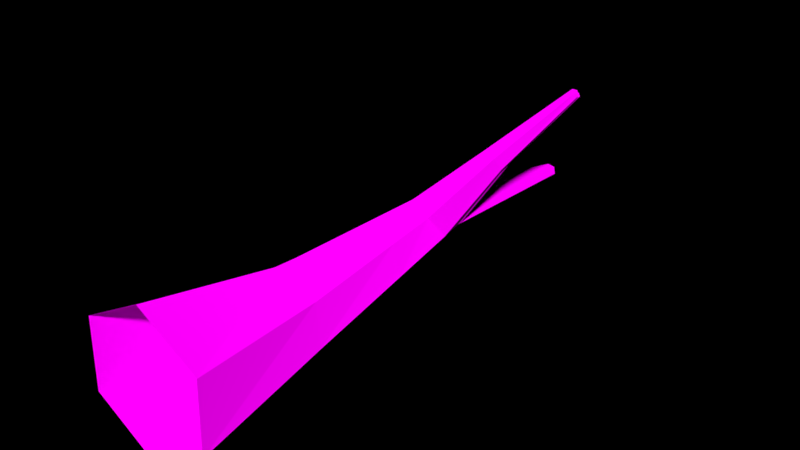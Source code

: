 # Source: Tree_Winter_2_.blend  (saved by Blender 2.79.0; exported with 4.5.12 LTS)
import bpy
from mathutils import Matrix  # noqa: F401  (used for matrix-valued properties, if any)

bpy.ops.wm.read_factory_settings(use_empty=True)
scene = bpy.context.scene
scene.name = 'Scene'

# ---- collections
col_collection_1 = bpy.data.collections.new('Collection 1'); scene.collection.children.link(col_collection_1)

# ---- images (referenced by path relative to the original .blend; pixels are not part of the script)
import os
ASSET_DIR = os.environ.get("B2B_ASSET_DIR", "")  # directory of the original .blend (textures are referenced by path, not embedded)
HERE = os.path.dirname(os.path.abspath(__file__))  # packed textures are extracted next to this script under _unpacked/

def load_image(name, relpath, width, height, colorspace="sRGB"):
    """Load a texture the original file referenced (path relative to the .blend, or extracted next to this script)."""
    p = next((c for c in (os.path.join(HERE, relpath), os.path.join(ASSET_DIR, relpath)) if relpath and os.path.exists(c)), "")
    if p:
        img = bpy.data.images.load(p, check_existing=True)
        img.name = name
    else:  # same state as the original file: an image datablock whose file is absent (Cycles renders it pink)
        img = bpy.data.images.new(name, width, height)
        img.source = "FILE"
        img.filepath = "//" + (relpath or name)
    img.colorspace_settings.name = colorspace
    return img
img_colors_png_030 = load_image('colors.png.030', 'Textures/colors.png', 1024, 1024, 'sRGB')

# ---- materials (node trees are filled in below, after node groups)
mat_tree_007 = bpy.data.materials.new('Tree.007')
mat_tree_007.alpha_threshold = 0.0
mat_tree_007.roughness = 0.5

# ---- material node trees
mat_tree_007.use_nodes = True; mat_tree_007.node_tree.nodes.clear()
_N = mat_tree_007.node_tree.nodes; _L = mat_tree_007.node_tree.links
n0 = _N.new('ShaderNodeOutputMaterial'); n0.name = 'Material Output'; n0.location = (300, 300)
n1 = _N.new('ShaderNodeBsdfDiffuse'); n1.name = 'Diffuse BSDF'; n1.location = (10, 300)
n1.inputs[1].default_value = 1.0
n2 = _N.new('ShaderNodeTexImage'); n2.name = 'Image Texture'; n2.location = (-218, 308)
n2.width = 140
n2.image = img_colors_png_030
_L.new(n1.outputs[0], n0.inputs[0])
_L.new(n2.outputs[0], n1.inputs[0])
n0.is_active_output = True

# ---- world
world_world = bpy.data.worlds.new('World'); scene.world = world_world
world_world.color = (0.0, 0.0, 0.0)
world_world.use_sun_shadow = False
world_world.sun_shadow_jitter_overblur = 0.0
world_world.cycles.sampling_method = 'MANUAL'

# ---- meshes
me_circle_1216 = bpy.data.meshes.new('Circle.1216')
me_circle_1216.from_pydata([(0.02871, 4.12e-08, 0.9996), (0.88, -5.508e-08, 0.4749), (0.8513, -9.628e-08, -0.5247), (-0.02871, -4.12e-08, -0.9996), (-0.88, 5.508e-08, -0.4749), (-0.8513, 9.628e-08, 0.5247), (-0.04873, 2.06, 0.5289), (0.512, 2.065, 0.2584), (0.5581, 2.077, -0.3624), (0.04345, 2.084, -0.7128), (-0.5173, 2.079, -0.4422), (-0.5634, 2.067, 0.1786), (-0.1152, 4.991, 0.4191), (0.1946, 5.196, 0.3727), (0.3375, 4.978, 0.0472), (0.1268, 5.272, -0.1664), (-0.1875, 5.268, -0.1274), (-0.3108, 5.228, 0.1616), (-0.138, 7.938, -0.2111), (-0.03528, 7.948, -0.2377), (-0.004713, 7.932, -0.3385), (-0.07685, 7.906, -0.4127), (-0.1795, 7.897, -0.3861), (-0.2101, 7.913, -0.2853), (-0.4371, 3.647, 0.1701), (-0.08423, 3.626, 0.4702), (0.08511, 3.678, -0.4396), (-0.3524, 3.673, -0.2848), (0.3533, 3.63, 0.3155), (0.438, 3.656, -0.1394), (-0.374, 4.437, 0.1658), (0.1059, 4.475, -0.303), (0.274, 4.413, 0.3441), (-0.1057, 4.571, 0.4348), (-0.27, 4.471, -0.2061), (0.3608, 4.671, 0.003941), (-0.3424, 4.832, 0.1637), (0.1164, 4.874, -0.2347), (0.7605, 5.449, 0.8705), (-0.1109, 4.8, 0.4263), (-0.2288, 4.869, -0.1668), (0.3479, 4.841, 0.02791), (1.102, 6.391, 1.708), (1.145, 6.434, 1.669), (1.197, 6.376, 1.649), (1.213, 6.339, 1.765), (1.132, 6.342, 1.765), (1.223, 6.335, 1.682), (1.179, 6.386, 1.717), (1.116, 6.368, 1.734), (1.209, 6.358, 1.664), (0.7698, 5.381, 0.8676), (0.5207, 5.461, 1.06), (0.6762, 5.569, 1.024), (0.5364, 5.253, 1.089), (0.7381, 5.181, 1.049), (0.5278, 5.366, 1.074), (0.7812, 5.295, 0.8639), (-0.1152, 4.991, 0.4191), (0.1946, 5.196, 0.3727), (0.3375, 4.978, 0.0472), (0.7605, 5.449, 0.8705), (1.102, 6.391, 1.708), (1.145, 6.434, 1.669), (1.197, 6.376, 1.649), (0.5207, 5.461, 1.06), (0.6762, 5.569, 1.024), (0.1946, 5.256, 0.3727), (-0.1152, 5.051, 0.4191), (0.3375, 5.038, 0.0472), (0.7605, 5.509, 0.8705), (0.5207, 5.521, 1.06), (0.6762, 5.629, 1.024), (1.145, 6.493, 1.669), (1.102, 6.451, 1.708), (1.197, 6.436, 1.649)], [], [(1, 7, 6, 0), (0, 6, 11, 5), (4, 10, 9, 3), (2, 8, 7, 1), (5, 11, 10, 4), (3, 9, 8, 2), (39, 12, 17, 36), (40, 16, 15, 37), (56, 49, 42, 52), (36, 17, 16, 40), (37, 15, 14, 41), (55, 45, 46, 54), (17, 23, 22, 16), (15, 21, 20, 14), (13, 19, 18, 12), (12, 18, 23, 17), (16, 22, 21, 15), (14, 20, 19, 13), (7, 28, 25, 6), (9, 26, 29, 8), (11, 24, 27, 10), (8, 29, 28, 7), (10, 27, 26, 9), (6, 25, 24, 11), (28, 32, 33, 25), (26, 31, 35, 29), (24, 30, 34, 27), (29, 35, 32, 28), (27, 34, 31, 26), (25, 33, 30, 24), (38, 44, 50, 51), (31, 37, 41, 35), (30, 36, 40, 34), (52, 42, 43, 53), (34, 40, 37, 31), (33, 39, 36, 30), (50, 44, 43, 48), (48, 43, 42, 49), (45, 48, 49, 46), (47, 50, 48, 45), (57, 47, 45, 55), (53, 43, 44, 38), (51, 50, 47, 57), (54, 46, 49, 56), (33, 54, 56, 39), (41, 51, 57, 35), (13, 53, 38, 14), (35, 57, 55, 32), (12, 52, 53, 13), (14, 38, 51, 41), (32, 55, 54, 33), (39, 56, 52, 12), (65, 66, 63, 62), (66, 61, 64, 63), (59, 60, 61, 66), (58, 59, 66, 65), (71, 74, 73, 72), (72, 73, 75, 70), (67, 72, 70, 69), (68, 71, 72, 67), (61, 70, 75, 64), (63, 73, 74, 62), (65, 71, 68, 58), (59, 67, 69, 60), (62, 74, 71, 65), (64, 75, 73, 63), (60, 69, 70, 61), (58, 68, 67, 59)])
_uv = me_circle_1216.uv_layers.new(name='UVMap')
_uv.uv.foreach_set('vector', [0.02395, 0.9283, 0.0258, 0.9445, 0.03081, 0.9445, 0.03191, 0.9283, 0.07534, 0.9767, 0.07094, 0.9608, 0.06604, 0.9612, 0.06767, 0.9774, 0.04828, 0.9157, 0.04984, 0.9321, 0.05477, 0.9324, 0.05602, 0.916, 0.04073, 0.9775, 0.0416, 0.9659, 0.0367, 0.9649, 0.03307, 0.9753, 0.06767, 0.9774, 0.06604, 0.9612, 0.06272, 0.9611, 0.06177, 0.9775, 0.05602, 0.916, 0.05477, 0.9324, 0.05798, 0.9328, 0.06177, 0.9169, 0.06832, 0.9396, 0.06814, 0.9381, 0.06542, 0.9365, 0.0655, 0.9396, 0.0499, 0.954, 0.0499, 0.9571, 0.05242, 0.9574, 0.05271, 0.9543, 0.07528, 0.9347, 0.08176, 0.9264, 0.08152, 0.9262, 0.07511, 0.934, 0.04831, 0.9538, 0.04834, 0.9569, 0.0499, 0.9571, 0.0499, 0.954, 0.04337, 0.9507, 0.04338, 0.9481, 0.04175, 0.9485, 0.04174, 0.9493, 0.02629, 0.9683, 0.0249, 0.9767, 0.0255, 0.9768, 0.02791, 0.9689, 0.04834, 0.9569, 0.04859, 0.9775, 0.04906, 0.9774, 0.0499, 0.9571, 0.04338, 0.9481, 0.04828, 0.9335, 0.04788, 0.9329, 0.04175, 0.9485, 0.02395, 0.9577, 0.02247, 0.9359, 0.02163, 0.9361, 0.02163, 0.9594, 0.06814, 0.9381, 0.06259, 0.9154, 0.06177, 0.9156, 0.06542, 0.9365, 0.0499, 0.9571, 0.04906, 0.9774, 0.04991, 0.9775, 0.05242, 0.9574, 0.04175, 0.9485, 0.04788, 0.9329, 0.04707, 0.9327, 0.03925, 0.9471, 0.0258, 0.9445, 0.02701, 0.9567, 0.03074, 0.9567, 0.03081, 0.9445, 0.05477, 0.9324, 0.05359, 0.9449, 0.05567, 0.9451, 0.05798, 0.9328, 0.06604, 0.9612, 0.06573, 0.9488, 0.06357, 0.9486, 0.06272, 0.9611, 0.0416, 0.9659, 0.04168, 0.9564, 0.03797, 0.956, 0.0367, 0.9649, 0.04984, 0.9321, 0.04987, 0.9446, 0.05359, 0.9449, 0.05477, 0.9324, 0.07094, 0.9608, 0.06945, 0.9487, 0.06573, 0.9488, 0.06604, 0.9612, 0.02701, 0.9567, 0.02761, 0.9628, 0.03069, 0.9641, 0.03074, 0.9567, 0.05359, 0.9449, 0.05301, 0.9511, 0.05419, 0.953, 0.05567, 0.9451, 0.06573, 0.9488, 0.06557, 0.9427, 0.064, 0.9424, 0.06357, 0.9486, 0.04168, 0.9564, 0.04173, 0.9503, 0.03861, 0.9515, 0.03797, 0.956, 0.04987, 0.9446, 0.04989, 0.9509, 0.05301, 0.9511, 0.05359, 0.9449, 0.06945, 0.9487, 0.06854, 0.9414, 0.06557, 0.9427, 0.06573, 0.9488, 0.03681, 0.942, 0.03282, 0.9328, 0.03271, 0.9328, 0.03676, 0.9424, 0.04336, 0.9533, 0.04337, 0.9507, 0.04174, 0.9493, 0.04173, 0.9503, 0.04828, 0.9507, 0.04831, 0.9538, 0.0499, 0.954, 0.04989, 0.9509, 0.04399, 0.9288, 0.04362, 0.9204, 0.04334, 0.92, 0.04306, 0.9275, 0.04989, 0.9509, 0.0499, 0.954, 0.05271, 0.9543, 0.05301, 0.9511, 0.06854, 0.9414, 0.06832, 0.9396, 0.0655, 0.9396, 0.06557, 0.9427, 0.02461, 0.9769, 0.02465, 0.9771, 0.0251, 0.9775, 0.025, 0.9771, 0.025, 0.9771, 0.0251, 0.9775, 0.02554, 0.9772, 0.02552, 0.977, 0.0249, 0.9767, 0.025, 0.9771, 0.02552, 0.977, 0.0255, 0.9768, 0.02456, 0.9767, 0.02461, 0.9769, 0.025, 0.9771, 0.0249, 0.9767, 0.0367, 0.9428, 0.03256, 0.9329, 0.03191, 0.9327, 0.03504, 0.9433, 0.04306, 0.9275, 0.04334, 0.92, 0.04276, 0.9203, 0.04178, 0.9282, 0.03676, 0.9424, 0.03271, 0.9328, 0.03256, 0.9329, 0.0367, 0.9428, 0.07549, 0.9356, 0.08205, 0.9266, 0.08176, 0.9264, 0.07528, 0.9347, 0.06854, 0.9414, 0.07549, 0.9356, 0.07528, 0.9347, 0.06832, 0.9396, 0.04174, 0.9493, 0.03676, 0.9424, 0.0367, 0.9428, 0.04173, 0.9503, 0.04413, 0.9315, 0.04306, 0.9275, 0.04178, 0.9282, 0.04178, 0.9327, 0.04173, 0.9503, 0.0367, 0.9428, 0.03504, 0.9433, 0.03861, 0.9515, 0.06814, 0.9381, 0.07511, 0.934, 0.07571, 0.933, 0.06949, 0.9363, 0.04175, 0.9485, 0.03681, 0.942, 0.03676, 0.9424, 0.04174, 0.9493, 0.02761, 0.9628, 0.02629, 0.9683, 0.02791, 0.9689, 0.03069, 0.9641, 0.06832, 0.9396, 0.07528, 0.9347, 0.07511, 0.934, 0.06814, 0.9381, 0.1329, 0.8511, 0.1337, 0.8507, 0.1347, 0.8455, 0.1343, 0.8456, 0.1222, 0.8754, 0.1229, 0.8758, 0.1229, 0.8719, 0.1226, 0.8717, 0.1338, 0.8546, 0.1347, 0.856, 0.1341, 0.8514, 0.1337, 0.8507, 0.1325, 0.8556, 0.1338, 0.8546, 0.1337, 0.8507, 0.1329, 0.8511, 0.1202, 0.8765, 0.1208, 0.8717, 0.1207, 0.8714, 0.1198, 0.8757, 0.1198, 0.8757, 0.1207, 0.8714, 0.1203, 0.8715, 0.119, 0.8759, 0.12, 0.878, 0.1198, 0.8757, 0.119, 0.8759, 0.1185, 0.8785, 0.1335, 0.8697, 0.1327, 0.8743, 0.1329, 0.8749, 0.1338, 0.871, 0.1341, 0.8514, 0.1342, 0.8512, 0.1349, 0.8455, 0.1347, 0.8456, 0.1226, 0.8717, 0.1226, 0.8714, 0.1223, 0.8716, 0.1224, 0.8719, 0.1325, 0.8741, 0.1327, 0.8743, 0.1335, 0.8697, 0.1333, 0.8696, 0.1199, 0.8783, 0.12, 0.878, 0.1185, 0.8785, 0.1184, 0.8788, 0.1336, 0.8797, 0.1338, 0.8799, 0.1327, 0.8743, 0.1325, 0.8741, 0.1229, 0.8719, 0.1228, 0.8716, 0.1226, 0.8714, 0.1226, 0.8717, 0.1347, 0.856, 0.1349, 0.8558, 0.1342, 0.8512, 0.1341, 0.8514, 0.1207, 0.8798, 0.1208, 0.8795, 0.12, 0.878, 0.1199, 0.8783])
me_circle_1216.materials.append(mat_tree_007)
me_circle_1216.use_remesh_preserve_volume = False
me_circle_1216.use_remesh_preserve_attributes = False
me_circle_1216.use_mirror_vertex_groups = False
me_circle_1216.update()

# ---- objects
ob_tree__winter_2 = bpy.data.objects.new('Tree (Winter 2)', me_circle_1216)

# ---- transforms, parenting, visibility, modifiers, constraints
ob_tree__winter_2.location = (0.0, 0.0, 0.0)
ob_tree__winter_2.scale = (0.4045, 0.4045, 0.4045)
ob_tree__winter_2.lineart.crease_threshold = 0.0

# ---- collection membership
col_collection_1.objects.link(ob_tree__winter_2)

# ---- scene / render settings (as saved in the file)
scene.frame_start = 1; scene.frame_end = 250; scene.frame_set(1)
scene.render.engine = 'CYCLES'
scene.render.dither_intensity = 0.0
scene.cycles.use_denoising = False
scene.cycles.samples = 150
scene.cycles.sampling_pattern = 'TABULATED_SOBOL'
scene.cycles.use_adaptive_sampling = False
scene.cycles.use_light_tree = False
scene.cycles.blur_glossy = 0.0
scene.cycles.sample_clamp_indirect = 0.0
scene.view_settings.view_transform = 'Standard'
bpy.context.view_layer.update()

# ---- added for rendering (the .blend has no active camera and no usable light): camera, sun
cam_auto = bpy.data.cameras.new('AutoCamera')
cam_auto.lens = 50.0
cam_auto.sensor_width = 36.0
cam_auto.clip_end = 1000.0
ob_auto_camera = bpy.data.objects.new('AutoCamera', cam_auto)
scene.collection.objects.link(ob_auto_camera)
ob_auto_camera.location = (3.31529, -2.28776, 2.7515)
ob_auto_camera.rotation_euler = (1.09748, -7.21219e-08, 0.694738)
scene.camera = ob_auto_camera
light_auto_sun = bpy.data.lights.new('AutoSun', 'SUN')
light_auto_sun.energy = 3.0
light_auto_sun.angle = 0.0523599
ob_auto_sun = bpy.data.objects.new('AutoSun', light_auto_sun)
scene.collection.objects.link(ob_auto_sun)
ob_auto_sun.rotation_euler = (0.872665, 0.174533, 0.523599)
bpy.context.view_layer.update()

